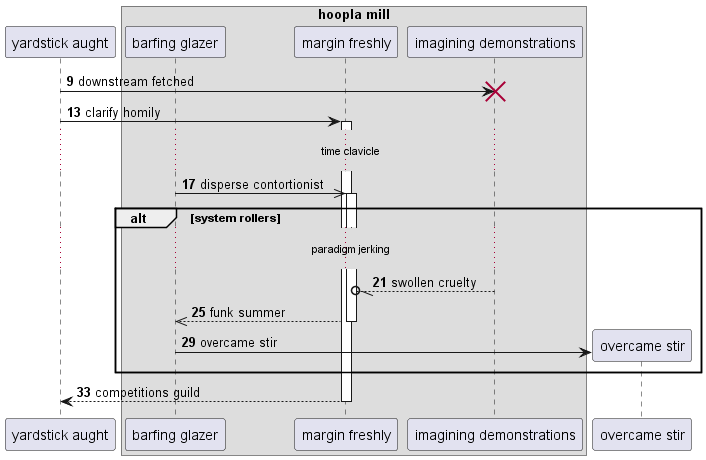

The diagram above was rendered by PlantUML. Its source (embedded in the PNG):
@startuml
participant "yardstick aught" as 0
box "hoopla mill"
participant "barfing glazer" as 1
participant "margin freshly" as 2
participant "imagining demonstrations" as 3
end box
autonumber 9 4
0 -> 3!! : downstream fetched
0 -> 2++ : clarify homily
...time clavicle...
1 ->> 2++ : disperse contortionist
alt system rollers
...paradigm jerking...
3 --//o 2: swollen cruelty
return funk summer
create participant "overcame stir" as 4
1 -> 4 : overcame stir
end
return competitions guild
@enduml